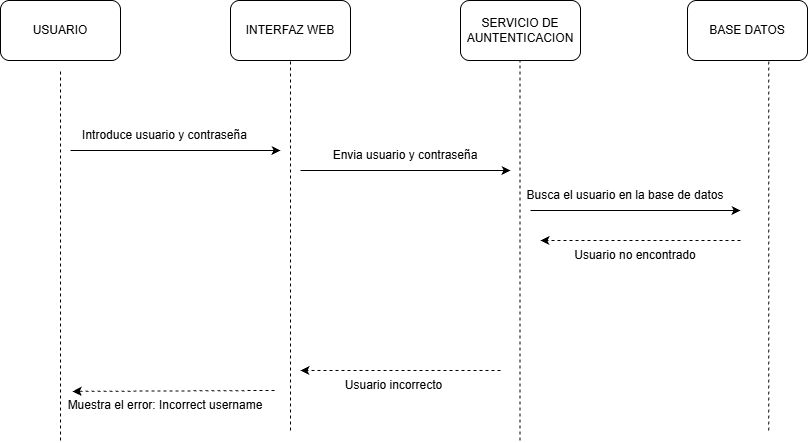

The diagram above was exported from draw.io. Its source (the exported page's mxGraphModel, read from the mxfile embedded in the PNG):
<mxGraphModel dx="1030" dy="527" grid="1" gridSize="10" guides="1" tooltips="1" connect="1" arrows="1" fold="1" page="1" pageScale="1" pageWidth="827" pageHeight="1169" math="0" shadow="0">
  <root>
    <mxCell id="0" />
    <mxCell id="1" parent="0" />
    <mxCell id="VQGXPbQMT-jgjFVOtIyt-1" parent="1" style="rounded=1;whiteSpace=wrap;html=1;roundedPerimeter=1;" value="USUARIO" vertex="1">
      <mxGeometry height="60" width="120" x="20" y="130" as="geometry" />
    </mxCell>
    <mxCell id="VQGXPbQMT-jgjFVOtIyt-2" parent="1" style="rounded=1;whiteSpace=wrap;html=1;roundedPerimeter=1;" value="BASE DATOS" vertex="1">
      <mxGeometry height="60" width="120" x="707" y="130" as="geometry" />
    </mxCell>
    <mxCell id="VQGXPbQMT-jgjFVOtIyt-3" parent="1" style="rounded=1;whiteSpace=wrap;html=1;roundedPerimeter=1;" value="SERVICIO DE AUNTENTICACION" vertex="1">
      <mxGeometry height="60" width="120" x="480" y="130" as="geometry" />
    </mxCell>
    <mxCell id="VQGXPbQMT-jgjFVOtIyt-4" parent="1" style="rounded=1;whiteSpace=wrap;html=1;roundedPerimeter=1;" value="INTERFAZ WEB" vertex="1">
      <mxGeometry height="60" width="120" x="250" y="130" as="geometry" />
    </mxCell>
    <mxCell id="VQGXPbQMT-jgjFVOtIyt-5" edge="1" parent="1" style="endArrow=none;dashed=1;html=1;rounded=0;" value="">
      <mxGeometry height="50" relative="1" width="50" x="0.9135" as="geometry">
        <Array as="points" />
        <mxPoint x="80" y="570" as="sourcePoint" />
        <mxPoint x="80" y="200" as="targetPoint" />
      </mxGeometry>
    </mxCell>
    <mxCell id="VQGXPbQMT-jgjFVOtIyt-6" edge="1" parent="1" style="endArrow=none;dashed=1;html=1;rounded=0;" value="">
      <mxGeometry height="50" relative="1" width="50" x="0.9135" as="geometry">
        <Array as="points" />
        <mxPoint x="310" y="560" as="sourcePoint" />
        <mxPoint x="310" y="190" as="targetPoint" />
      </mxGeometry>
    </mxCell>
    <mxCell id="VQGXPbQMT-jgjFVOtIyt-7" edge="1" parent="1" style="endArrow=none;dashed=1;html=1;rounded=0;" value="">
      <mxGeometry height="50" relative="1" width="50" x="0.9158" as="geometry">
        <Array as="points" />
        <mxPoint x="539.5" y="570" as="sourcePoint" />
        <mxPoint x="539.5" y="190" as="targetPoint" />
      </mxGeometry>
    </mxCell>
    <mxCell id="VQGXPbQMT-jgjFVOtIyt-8" edge="1" parent="1" style="endArrow=none;dashed=1;html=1;rounded=0;" value="">
      <mxGeometry height="50" relative="1" width="50" x="0.9135" as="geometry">
        <Array as="points">
          <mxPoint x="788.25" y="280" />
        </Array>
        <mxPoint x="788.25" y="560" as="sourcePoint" />
        <mxPoint x="788.25" y="190" as="targetPoint" />
      </mxGeometry>
    </mxCell>
    <mxCell id="yCkPxy9hOMcQqpeXErod-1" edge="1" parent="1" style="endArrow=classic;html=1;rounded=0;" value="">
      <mxGeometry height="50" relative="1" width="50" as="geometry">
        <mxPoint x="90" y="280" as="sourcePoint" />
        <mxPoint x="300" y="280" as="targetPoint" />
      </mxGeometry>
    </mxCell>
    <mxCell id="yCkPxy9hOMcQqpeXErod-2" parent="1" style="text;html=1;whiteSpace=wrap;strokeColor=none;fillColor=none;align=center;verticalAlign=middle;rounded=0;" value="Introduce usuario y contraseña" vertex="1">
      <mxGeometry height="30" width="169" x="100" y="250" as="geometry" />
    </mxCell>
    <mxCell id="yCkPxy9hOMcQqpeXErod-3" edge="1" parent="1" style="endArrow=classic;html=1;rounded=0;" value="">
      <mxGeometry height="50" relative="1" width="50" as="geometry">
        <mxPoint x="320" y="300" as="sourcePoint" />
        <mxPoint x="530" y="300" as="targetPoint" />
      </mxGeometry>
    </mxCell>
    <mxCell id="yCkPxy9hOMcQqpeXErod-5" parent="1" style="text;html=1;whiteSpace=wrap;strokeColor=none;fillColor=none;align=center;verticalAlign=middle;rounded=0;" value="Envia usuario y contraseña" vertex="1">
      <mxGeometry height="30" width="190" x="330" y="270" as="geometry" />
    </mxCell>
    <mxCell id="yCkPxy9hOMcQqpeXErod-6" edge="1" parent="1" style="endArrow=classic;html=1;rounded=0;" value="">
      <mxGeometry height="50" relative="1" width="50" as="geometry">
        <mxPoint x="550" y="340" as="sourcePoint" />
        <mxPoint x="760" y="340" as="targetPoint" />
      </mxGeometry>
    </mxCell>
    <mxCell id="yCkPxy9hOMcQqpeXErod-7" parent="1" style="text;html=1;whiteSpace=wrap;strokeColor=none;fillColor=none;align=center;verticalAlign=middle;rounded=0;" value="Busca el usuario en la base de datos" vertex="1">
      <mxGeometry height="30" width="210" x="540" y="310" as="geometry" />
    </mxCell>
    <mxCell id="yCkPxy9hOMcQqpeXErod-8" edge="1" parent="1" style="endArrow=classic;dashed=1;html=1;rounded=0;endFill=1;" value="">
      <mxGeometry height="50" relative="1" width="50" x="0.84" as="geometry">
        <Array as="points" />
        <mxPoint x="760" y="370" as="sourcePoint" />
        <mxPoint x="560" y="370" as="targetPoint" />
      </mxGeometry>
    </mxCell>
    <mxCell id="yCkPxy9hOMcQqpeXErod-9" parent="1" style="text;html=1;whiteSpace=wrap;strokeColor=none;fillColor=none;align=center;verticalAlign=middle;rounded=0;" value="&lt;span style=&quot;color: rgba(0, 0, 0, 0); font-family: monospace; font-size: 1px; text-align: start; white-space: nowrap;&quot;&gt;%3CmxGraphModel%3E%3Croot%3E%3CmxCell%20id%3D%220%22%2F%3E%3CmxCell%20id%3D%221%22%20parent%3D%220%22%2F%3E%3CmxCell%20id%3D%222%22%20parent%3D%221%22%20style%3D%22text%3Bhtml%3D1%3BwhiteSpace%3Dwrap%3BstrokeColor%3Dnone%3BfillColor%3Dnone%3Balign%3Dcenter%3BverticalAlign%3Dmiddle%3Brounded%3D0%3B%22%20value%3D%22Busca%20el%20usuario%20en%20la%20base%20de%20datos%22%20vertex%3D%221%22%3E%3CmxGeometry%20height%3D%2230%22%20width%3D%22210%22%20x%3D%22540%22%20y%3D%22300%22%20as%3D%22geometry%22%2F%3E%3C%2FmxCell%3E%3C%2Froot%3E%3C%2FmxGraphModel%3E&lt;/span&gt;" vertex="1">
      <mxGeometry height="30" width="210" x="560" y="400" as="geometry" />
    </mxCell>
    <mxCell id="yCkPxy9hOMcQqpeXErod-10" parent="1" style="text;html=1;whiteSpace=wrap;strokeColor=none;fillColor=none;align=center;verticalAlign=middle;rounded=0;" value="Usuario no encontrado" vertex="1">
      <mxGeometry height="30" width="210" x="550" y="370" as="geometry" />
    </mxCell>
    <mxCell id="yCkPxy9hOMcQqpeXErod-16" edge="1" parent="1" style="endArrow=classic;dashed=1;html=1;rounded=0;endFill=1;exitX=0;exitY=1;exitDx=0;exitDy=0;" value="">
      <mxGeometry height="50" relative="1" width="50" x="0.8354" as="geometry">
        <Array as="points">
          <mxPoint x="420" y="500" />
        </Array>
        <mxPoint x="520" y="500" as="sourcePoint" />
        <mxPoint x="320" y="500" as="targetPoint" />
      </mxGeometry>
    </mxCell>
    <mxCell id="yCkPxy9hOMcQqpeXErod-17" parent="1" style="text;html=1;whiteSpace=wrap;strokeColor=none;fillColor=none;align=center;verticalAlign=middle;rounded=0;" value="Usuario incorrecto" vertex="1">
      <mxGeometry height="30" width="169" x="329" y="500" as="geometry" />
    </mxCell>
    <mxCell id="yCkPxy9hOMcQqpeXErod-19" edge="1" parent="1" style="endArrow=classic;dashed=1;html=1;rounded=0;endFill=1;entryX=0.06;entryY=0.03;entryDx=0;entryDy=0;entryPerimeter=0;" target="yCkPxy9hOMcQqpeXErod-20" value="">
      <mxGeometry height="50" relative="1" width="50" x="0.8337" as="geometry">
        <Array as="points" />
        <mxPoint x="294" y="520" as="sourcePoint" />
        <mxPoint x="90" y="510" as="targetPoint" />
      </mxGeometry>
    </mxCell>
    <mxCell id="yCkPxy9hOMcQqpeXErod-20" parent="1" style="text;html=1;whiteSpace=wrap;strokeColor=none;fillColor=none;align=center;verticalAlign=middle;rounded=0;" value="Muestra el error: Incorrect username" vertex="1">
      <mxGeometry height="30" width="210" x="79.5" y="520" as="geometry" />
    </mxCell>
  </root>
</mxGraphModel>